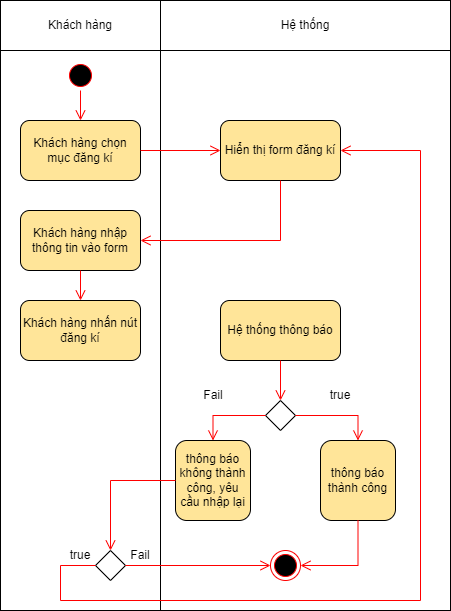

The diagram above was exported from draw.io. Its source (the exported page's mxGraphModel, read from the mxfile embedded in the PNG):
<mxGraphModel dx="880" dy="486" grid="1" gridSize="10" guides="1" tooltips="1" connect="1" arrows="1" fold="1" page="1" pageScale="1" pageWidth="850" pageHeight="1100" math="0" shadow="0">
  <root>
    <mxCell id="0" />
    <mxCell id="1" parent="0" />
    <mxCell id="sYpDqrfQffEKtSlCdBpl-23" value="Khách hàng" style="html=1;whiteSpace=wrap;" vertex="1" parent="1">
      <mxGeometry x="140" y="70" width="160" height="50" as="geometry" />
    </mxCell>
    <mxCell id="sYpDqrfQffEKtSlCdBpl-25" value="Hệ thống" style="html=1;whiteSpace=wrap;" vertex="1" parent="1">
      <mxGeometry x="300" y="70" width="290" height="50" as="geometry" />
    </mxCell>
    <mxCell id="sYpDqrfQffEKtSlCdBpl-26" value="" style="html=1;whiteSpace=wrap;" vertex="1" parent="1">
      <mxGeometry x="140" y="120" width="160" height="560" as="geometry" />
    </mxCell>
    <mxCell id="sYpDqrfQffEKtSlCdBpl-27" value="" style="ellipse;html=1;shape=startState;fillColor=#000000;strokeColor=#ff0000;" vertex="1" parent="1">
      <mxGeometry x="205" y="130" width="30" height="30" as="geometry" />
    </mxCell>
    <mxCell id="sYpDqrfQffEKtSlCdBpl-28" value="" style="edgeStyle=orthogonalEdgeStyle;html=1;verticalAlign=bottom;endArrow=open;endSize=8;strokeColor=#ff0000;rounded=0;" edge="1" source="sYpDqrfQffEKtSlCdBpl-27" parent="1">
      <mxGeometry relative="1" as="geometry">
        <mxPoint x="220" y="190" as="targetPoint" />
      </mxGeometry>
    </mxCell>
    <mxCell id="sYpDqrfQffEKtSlCdBpl-30" value="Khách hàng chọn mục đăng kí" style="rounded=1;whiteSpace=wrap;html=1;fillColor=#FFE599;" vertex="1" parent="1">
      <mxGeometry x="160" y="190" width="120" height="60" as="geometry" />
    </mxCell>
    <mxCell id="sYpDqrfQffEKtSlCdBpl-31" value="" style="html=1;whiteSpace=wrap;" vertex="1" parent="1">
      <mxGeometry x="300" y="120" width="290" height="560" as="geometry" />
    </mxCell>
    <mxCell id="sYpDqrfQffEKtSlCdBpl-32" value="Hiển thị form đăng kí" style="rounded=1;whiteSpace=wrap;html=1;fillColor=#FFE599;" vertex="1" parent="1">
      <mxGeometry x="360" y="190" width="120" height="60" as="geometry" />
    </mxCell>
    <mxCell id="sYpDqrfQffEKtSlCdBpl-33" value="" style="edgeStyle=orthogonalEdgeStyle;html=1;verticalAlign=bottom;endArrow=open;endSize=8;strokeColor=#ff0000;rounded=0;entryX=0;entryY=0.5;entryDx=0;entryDy=0;exitX=1;exitY=0.5;exitDx=0;exitDy=0;" edge="1" parent="1" source="sYpDqrfQffEKtSlCdBpl-30" target="sYpDqrfQffEKtSlCdBpl-32">
      <mxGeometry relative="1" as="geometry">
        <mxPoint x="230" y="200" as="targetPoint" />
        <mxPoint x="230" y="170" as="sourcePoint" />
      </mxGeometry>
    </mxCell>
    <mxCell id="sYpDqrfQffEKtSlCdBpl-34" value="Khách hàng nhập thông tin vào form" style="rounded=1;whiteSpace=wrap;html=1;fillColor=#FFE599;" vertex="1" parent="1">
      <mxGeometry x="160" y="280" width="120" height="60" as="geometry" />
    </mxCell>
    <mxCell id="sYpDqrfQffEKtSlCdBpl-36" value="Khách hàng nhấn nút đăng kí" style="rounded=1;whiteSpace=wrap;html=1;fillColor=#FFE599;" vertex="1" parent="1">
      <mxGeometry x="160" y="370" width="120" height="60" as="geometry" />
    </mxCell>
    <mxCell id="sYpDqrfQffEKtSlCdBpl-37" value="" style="edgeStyle=orthogonalEdgeStyle;html=1;verticalAlign=bottom;endArrow=open;endSize=8;strokeColor=#ff0000;rounded=0;exitX=0.5;exitY=1;exitDx=0;exitDy=0;entryX=1;entryY=0.5;entryDx=0;entryDy=0;" edge="1" parent="1" source="sYpDqrfQffEKtSlCdBpl-32" target="sYpDqrfQffEKtSlCdBpl-34">
      <mxGeometry relative="1" as="geometry">
        <mxPoint x="230" y="200" as="targetPoint" />
        <mxPoint x="230" y="170" as="sourcePoint" />
      </mxGeometry>
    </mxCell>
    <mxCell id="sYpDqrfQffEKtSlCdBpl-38" value="" style="edgeStyle=orthogonalEdgeStyle;html=1;verticalAlign=bottom;endArrow=open;endSize=8;strokeColor=#ff0000;rounded=0;entryX=0.5;entryY=0;entryDx=0;entryDy=0;" edge="1" parent="1" target="sYpDqrfQffEKtSlCdBpl-36">
      <mxGeometry relative="1" as="geometry">
        <mxPoint x="240" y="210" as="targetPoint" />
        <mxPoint x="220" y="340" as="sourcePoint" />
      </mxGeometry>
    </mxCell>
    <mxCell id="sYpDqrfQffEKtSlCdBpl-39" value="Hệ thống thông báo" style="rounded=1;whiteSpace=wrap;html=1;fillColor=#FFE599;" vertex="1" parent="1">
      <mxGeometry x="360" y="370" width="120" height="60" as="geometry" />
    </mxCell>
    <mxCell id="sYpDqrfQffEKtSlCdBpl-40" value="" style="rhombus;whiteSpace=wrap;html=1;" vertex="1" parent="1">
      <mxGeometry x="405" y="470" width="30" height="30" as="geometry" />
    </mxCell>
    <mxCell id="sYpDqrfQffEKtSlCdBpl-42" value="" style="edgeStyle=orthogonalEdgeStyle;html=1;verticalAlign=bottom;endArrow=open;endSize=8;strokeColor=#ff0000;rounded=0;entryX=0.5;entryY=0;entryDx=0;entryDy=0;" edge="1" parent="1" target="sYpDqrfQffEKtSlCdBpl-40">
      <mxGeometry relative="1" as="geometry">
        <mxPoint x="379.5" y="460" as="targetPoint" />
        <mxPoint x="420" y="430" as="sourcePoint" />
      </mxGeometry>
    </mxCell>
    <mxCell id="TA4o9UwhYYVODl7Bc65U-1" value="thông báo không thành công, yêu cầu nhập lại" style="rounded=1;whiteSpace=wrap;html=1;fillColor=#FFE599;" vertex="1" parent="1">
      <mxGeometry x="315" y="510" width="75" height="80" as="geometry" />
    </mxCell>
    <mxCell id="TA4o9UwhYYVODl7Bc65U-3" value="thông báo thành công" style="rounded=1;whiteSpace=wrap;html=1;fillColor=#FFE599;" vertex="1" parent="1">
      <mxGeometry x="460" y="510" width="75" height="80" as="geometry" />
    </mxCell>
    <mxCell id="TA4o9UwhYYVODl7Bc65U-4" value="" style="edgeStyle=orthogonalEdgeStyle;html=1;verticalAlign=bottom;endArrow=open;endSize=8;strokeColor=#ff0000;rounded=0;entryX=0.5;entryY=0;entryDx=0;entryDy=0;exitX=0;exitY=0.5;exitDx=0;exitDy=0;" edge="1" parent="1" source="sYpDqrfQffEKtSlCdBpl-40" target="TA4o9UwhYYVODl7Bc65U-1">
      <mxGeometry relative="1" as="geometry">
        <mxPoint x="430" y="480" as="targetPoint" />
        <mxPoint x="430" y="440" as="sourcePoint" />
      </mxGeometry>
    </mxCell>
    <mxCell id="TA4o9UwhYYVODl7Bc65U-5" value="" style="edgeStyle=orthogonalEdgeStyle;html=1;verticalAlign=bottom;endArrow=open;endSize=8;strokeColor=#ff0000;rounded=0;entryX=0.5;entryY=0;entryDx=0;entryDy=0;exitX=1;exitY=0.5;exitDx=0;exitDy=0;" edge="1" parent="1" source="sYpDqrfQffEKtSlCdBpl-40" target="TA4o9UwhYYVODl7Bc65U-3">
      <mxGeometry relative="1" as="geometry">
        <mxPoint x="363" y="520" as="targetPoint" />
        <mxPoint x="415" y="495" as="sourcePoint" />
      </mxGeometry>
    </mxCell>
    <mxCell id="TA4o9UwhYYVODl7Bc65U-6" value="Fail" style="text;html=1;strokeColor=none;fillColor=none;align=center;verticalAlign=middle;whiteSpace=wrap;rounded=0;" vertex="1" parent="1">
      <mxGeometry x="322.5" y="450" width="60" height="30" as="geometry" />
    </mxCell>
    <mxCell id="TA4o9UwhYYVODl7Bc65U-7" value="true" style="text;html=1;strokeColor=none;fillColor=none;align=center;verticalAlign=middle;whiteSpace=wrap;rounded=0;" vertex="1" parent="1">
      <mxGeometry x="450" y="450" width="60" height="30" as="geometry" />
    </mxCell>
    <mxCell id="TA4o9UwhYYVODl7Bc65U-8" value="" style="ellipse;html=1;shape=endState;fillColor=#000000;strokeColor=#ff0000;" vertex="1" parent="1">
      <mxGeometry x="410" y="620" width="30" height="30" as="geometry" />
    </mxCell>
    <mxCell id="TA4o9UwhYYVODl7Bc65U-9" value="" style="edgeStyle=orthogonalEdgeStyle;html=1;verticalAlign=bottom;endArrow=open;endSize=8;strokeColor=#ff0000;rounded=0;entryX=1;entryY=0.5;entryDx=0;entryDy=0;exitX=0.5;exitY=1;exitDx=0;exitDy=0;" edge="1" parent="1" source="TA4o9UwhYYVODl7Bc65U-3" target="TA4o9UwhYYVODl7Bc65U-8">
      <mxGeometry relative="1" as="geometry">
        <mxPoint x="508" y="520" as="targetPoint" />
        <mxPoint x="445" y="495" as="sourcePoint" />
      </mxGeometry>
    </mxCell>
    <mxCell id="TA4o9UwhYYVODl7Bc65U-10" value="" style="rhombus;whiteSpace=wrap;html=1;" vertex="1" parent="1">
      <mxGeometry x="235" y="620" width="30" height="30" as="geometry" />
    </mxCell>
    <mxCell id="TA4o9UwhYYVODl7Bc65U-11" value="" style="edgeStyle=orthogonalEdgeStyle;html=1;verticalAlign=bottom;endArrow=open;endSize=8;strokeColor=#ff0000;rounded=0;entryX=0.5;entryY=0;entryDx=0;entryDy=0;exitX=0;exitY=0.5;exitDx=0;exitDy=0;" edge="1" parent="1" target="TA4o9UwhYYVODl7Bc65U-10" source="TA4o9UwhYYVODl7Bc65U-1">
      <mxGeometry relative="1" as="geometry">
        <mxPoint x="177" y="600" as="targetPoint" />
        <mxPoint x="217.5" y="570" as="sourcePoint" />
      </mxGeometry>
    </mxCell>
    <mxCell id="TA4o9UwhYYVODl7Bc65U-12" value="" style="edgeStyle=orthogonalEdgeStyle;html=1;verticalAlign=bottom;endArrow=open;endSize=8;strokeColor=#ff0000;rounded=0;exitX=0;exitY=0.5;exitDx=0;exitDy=0;entryX=1;entryY=0.5;entryDx=0;entryDy=0;" edge="1" parent="1" source="TA4o9UwhYYVODl7Bc65U-10" target="sYpDqrfQffEKtSlCdBpl-32">
      <mxGeometry relative="1" as="geometry">
        <mxPoint x="150.5" y="650" as="targetPoint" />
        <mxPoint x="227.5" y="580" as="sourcePoint" />
        <Array as="points">
          <mxPoint x="200" y="635" />
          <mxPoint x="200" y="670" />
          <mxPoint x="560" y="670" />
          <mxPoint x="560" y="220" />
        </Array>
      </mxGeometry>
    </mxCell>
    <mxCell id="TA4o9UwhYYVODl7Bc65U-13" value="" style="edgeStyle=orthogonalEdgeStyle;html=1;verticalAlign=bottom;endArrow=open;endSize=8;strokeColor=#ff0000;rounded=0;entryX=0;entryY=0.5;entryDx=0;entryDy=0;exitX=1;exitY=0.5;exitDx=0;exitDy=0;" edge="1" parent="1" source="TA4o9UwhYYVODl7Bc65U-10" target="TA4o9UwhYYVODl7Bc65U-8">
      <mxGeometry relative="1" as="geometry">
        <mxPoint x="295.5" y="650" as="targetPoint" />
        <mxPoint x="212.5" y="635" as="sourcePoint" />
      </mxGeometry>
    </mxCell>
    <mxCell id="TA4o9UwhYYVODl7Bc65U-14" value="Fail" style="text;html=1;strokeColor=none;fillColor=none;align=center;verticalAlign=middle;whiteSpace=wrap;rounded=0;" vertex="1" parent="1">
      <mxGeometry x="250" y="610" width="60" height="30" as="geometry" />
    </mxCell>
    <mxCell id="TA4o9UwhYYVODl7Bc65U-16" value="true" style="text;html=1;strokeColor=none;fillColor=none;align=center;verticalAlign=middle;whiteSpace=wrap;rounded=0;" vertex="1" parent="1">
      <mxGeometry x="190" y="610" width="60" height="30" as="geometry" />
    </mxCell>
  </root>
</mxGraphModel>